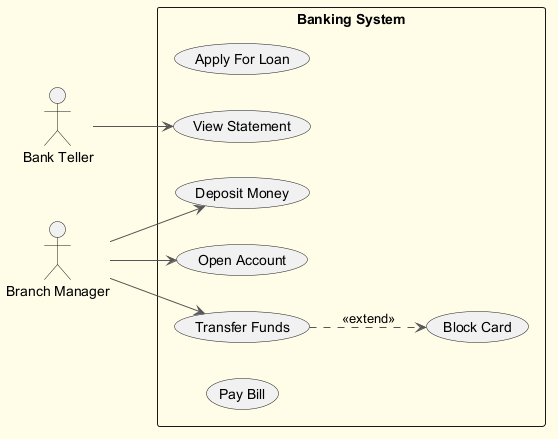

The diagram above was rendered by PlantUML. Its source (embedded in the PNG):
@startuml
skinparam backgroundColor #FFFDE7
skinparam classBackgroundColor #FFF9C4
skinparam classBorderColor #F57F17
skinparam ArrowColor #555555
left to right direction
actor "Bank Teller" as BT
actor "Branch Manager" as BM
rectangle "Banking System" {
  usecase "Apply For Loan" as UC_ApplyForLoan
  usecase "Deposit Money" as UC_DepositMoney
  usecase "Open Account" as UC_OpenAccount
  usecase "Transfer Funds" as UC_TransferFunds
  usecase "View Statement" as UC_ViewStatement
  usecase "Pay Bill" as UC_PayBill
  usecase "Block Card" as UC_BlockCard
}
BT --> UC_ViewStatement
BM --> UC_TransferFunds
BM --> UC_OpenAccount
BM --> UC_DepositMoney
UC_TransferFunds ..> UC_BlockCard : <<extend>>
@enduml